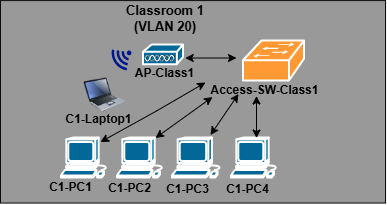

The diagram above was exported from draw.io. Its source (the exported page's mxGraphModel, read from the mxfile embedded in the PNG):
<mxGraphModel dx="774" dy="417" grid="0" gridSize="10" guides="1" tooltips="1" connect="1" arrows="1" fold="1" page="1" pageScale="1" pageWidth="850" pageHeight="1100" math="0" shadow="0">
  <root>
    <mxCell id="0" />
    <mxCell id="1" parent="0" />
    <mxCell id="TumHZV5Zsugx62iEuZtu-2" parent="1" style="shape=image;verticalLabelPosition=bottom;labelBackgroundColor=default;verticalAlign=top;aspect=fixed;imageAspect=0;editableCssRules=.*;image=data:image/svg+xml,(base64 omitted: 7968 chars);" value="" vertex="1">
      <mxGeometry height="204.36" width="386.96" x="194" y="148.64" as="geometry" />
    </mxCell>
    <mxCell id="TumHZV5Zsugx62iEuZtu-25" parent="1" style="text;html=1;whiteSpace=wrap;strokeColor=none;fillColor=none;align=center;verticalAlign=middle;rounded=0;fontSize=13;" value="&lt;b&gt;Classroom 1 (VLAN 20)&lt;/b&gt;" vertex="1">
      <mxGeometry height="30" width="92" x="313" y="152" as="geometry" />
    </mxCell>
    <mxCell id="TumHZV5Zsugx62iEuZtu-26" parent="1" style="strokeColor=#ffffff;sketch=0;html=1;pointerEvents=1;dashed=0;fillColor=#FF9933;strokeWidth=2;verticalLabelPosition=bottom;verticalAlign=top;align=center;outlineConnect=0;shape=mxgraph.cisco.switches.workgroup_switch;" value="" vertex="1">
      <mxGeometry height="40" width="61" x="437" y="189.5" as="geometry" />
    </mxCell>
    <mxCell id="TumHZV5Zsugx62iEuZtu-27" parent="1" style="shape=mxgraph.cisco.computers_and_peripherals.workstation;html=1;pointerEvents=1;dashed=0;fillColor=#036897;strokeColor=#ffffff;strokeWidth=2;verticalLabelPosition=bottom;verticalAlign=top;align=center;outlineConnect=0;" value="" vertex="1">
      <mxGeometry height="40" width="50" x="255" y="286.5" as="geometry" />
    </mxCell>
    <mxCell id="TumHZV5Zsugx62iEuZtu-28" parent="1" style="shape=mxgraph.cisco.computers_and_peripherals.workstation;html=1;pointerEvents=1;dashed=0;fillColor=#036897;strokeColor=#ffffff;strokeWidth=2;verticalLabelPosition=bottom;verticalAlign=top;align=center;outlineConnect=0;" value="" vertex="1">
      <mxGeometry height="40" width="53" x="366" y="286.5" as="geometry" />
    </mxCell>
    <mxCell id="TumHZV5Zsugx62iEuZtu-29" parent="1" style="sketch=0;html=1;pointerEvents=1;dashed=0;fillColor=#036897;strokeColor=#ffffff;strokeWidth=2;verticalLabelPosition=bottom;verticalAlign=top;align=center;outlineConnect=0;shape=mxgraph.cisco.misc.access_point;" value="" vertex="1">
      <mxGeometry height="20" width="40" x="337" y="193.5" as="geometry" />
    </mxCell>
    <mxCell id="TumHZV5Zsugx62iEuZtu-30" parent="1" style="shape=mxgraph.cisco.computers_and_peripherals.workstation;html=1;pointerEvents=1;dashed=0;fillColor=#036897;strokeColor=#ffffff;strokeWidth=2;verticalLabelPosition=bottom;verticalAlign=top;align=center;outlineConnect=0;" value="" vertex="1">
      <mxGeometry height="40" width="50" x="311" y="286.5" as="geometry" />
    </mxCell>
    <mxCell id="TumHZV5Zsugx62iEuZtu-31" parent="1" style="shape=mxgraph.cisco.computers_and_peripherals.workstation;html=1;pointerEvents=1;dashed=0;fillColor=#036897;strokeColor=#ffffff;strokeWidth=2;verticalLabelPosition=bottom;verticalAlign=top;align=center;outlineConnect=0;" value="" vertex="1">
      <mxGeometry height="40" width="50" x="425" y="286.5" as="geometry" />
    </mxCell>
    <mxCell id="TumHZV5Zsugx62iEuZtu-32" parent="1" style="image;html=1;image=img/lib/clip_art/computers/Laptop_128x128.png" value="" vertex="1">
      <mxGeometry height="34" width="49" x="274" y="226.5" as="geometry" />
    </mxCell>
    <mxCell id="TumHZV5Zsugx62iEuZtu-33" parent="1" style="text;html=1;whiteSpace=wrap;strokeColor=none;fillColor=none;align=center;verticalAlign=middle;rounded=0;fontStyle=1" value="Access-SW-Class1" vertex="1">
      <mxGeometry height="30" width="119" x="399" y="223.5" as="geometry" />
    </mxCell>
    <mxCell id="TumHZV5Zsugx62iEuZtu-34" parent="1" style="text;html=1;whiteSpace=wrap;strokeColor=none;fillColor=none;align=center;verticalAlign=middle;rounded=0;fontStyle=1" value="AP-Class1" vertex="1">
      <mxGeometry height="30" width="81" x="318" y="206.5" as="geometry" />
    </mxCell>
    <mxCell id="TumHZV5Zsugx62iEuZtu-35" parent="1" style="text;html=1;whiteSpace=wrap;strokeColor=none;fillColor=none;align=center;verticalAlign=middle;rounded=0;fontStyle=1" value="C1-PC1" vertex="1">
      <mxGeometry height="30" width="75" x="227" y="320.5" as="geometry" />
    </mxCell>
    <mxCell id="TumHZV5Zsugx62iEuZtu-36" parent="1" style="text;html=1;whiteSpace=wrap;strokeColor=none;fillColor=none;align=center;verticalAlign=middle;rounded=0;fontStyle=1" value="C1-PC2" vertex="1">
      <mxGeometry height="30" width="75" x="286" y="321.5" as="geometry" />
    </mxCell>
    <mxCell id="TumHZV5Zsugx62iEuZtu-37" parent="1" style="text;html=1;whiteSpace=wrap;strokeColor=none;fillColor=none;align=center;verticalAlign=middle;rounded=0;fontStyle=1" value="C1-PC3" vertex="1">
      <mxGeometry height="30" width="75" x="344" y="322.5" as="geometry" />
    </mxCell>
    <mxCell id="TumHZV5Zsugx62iEuZtu-38" parent="1" style="text;html=1;whiteSpace=wrap;strokeColor=none;fillColor=none;align=center;verticalAlign=middle;rounded=0;fontStyle=1" value="C1-PC4" vertex="1">
      <mxGeometry height="30" width="75" x="404" y="322.5" as="geometry" />
    </mxCell>
    <mxCell id="TumHZV5Zsugx62iEuZtu-39" parent="1" style="text;html=1;whiteSpace=wrap;strokeColor=none;fillColor=none;align=center;verticalAlign=middle;rounded=0;fontStyle=1" value="C1-Laptop1" vertex="1">
      <mxGeometry height="30" width="75" x="255" y="252.5" as="geometry" />
    </mxCell>
    <mxCell id="TumHZV5Zsugx62iEuZtu-40" parent="1" style="sketch=0;aspect=fixed;pointerEvents=1;shadow=0;dashed=0;html=1;strokeColor=none;labelPosition=center;verticalLabelPosition=bottom;verticalAlign=top;align=center;fillColor=#00188D;shape=mxgraph.mscae.enterprise.wireless_connection;rounded=0;rotation=-215;" value="" vertex="1">
      <mxGeometry height="25.64" width="21.54" x="305" y="193.5" as="geometry" />
    </mxCell>
    <mxCell id="TumHZV5Zsugx62iEuZtu-41" edge="1" parent="1" source="TumHZV5Zsugx62iEuZtu-34" style="endArrow=classic;startArrow=classic;html=1;rounded=0;curved=0;exitX=0.75;exitY=0;exitDx=0;exitDy=0;" value="">
      <mxGeometry height="50" relative="1" width="50" as="geometry">
        <mxPoint x="372" y="240.5" as="sourcePoint" />
        <mxPoint x="430" y="206.5" as="targetPoint" />
      </mxGeometry>
    </mxCell>
    <mxCell id="TumHZV5Zsugx62iEuZtu-42" edge="1" parent="1" style="endArrow=classic;startArrow=classic;html=1;rounded=0;curved=0;entryX=0;entryY=0.25;entryDx=0;entryDy=0;" target="TumHZV5Zsugx62iEuZtu-33" value="">
      <mxGeometry height="50" relative="1" width="50" as="geometry">
        <Array as="points">
          <mxPoint x="350" y="259.5" />
        </Array>
        <mxPoint x="294" y="290.5" as="sourcePoint" />
        <mxPoint x="344" y="240.5" as="targetPoint" />
      </mxGeometry>
    </mxCell>
    <mxCell id="TumHZV5Zsugx62iEuZtu-43" edge="1" parent="1" style="endArrow=classic;startArrow=classic;html=1;rounded=0;curved=0;" value="">
      <mxGeometry height="50" relative="1" width="50" as="geometry">
        <mxPoint x="349" y="286.5" as="sourcePoint" />
        <mxPoint x="406" y="245.5" as="targetPoint" />
      </mxGeometry>
    </mxCell>
    <mxCell id="TumHZV5Zsugx62iEuZtu-44" edge="1" parent="1" style="endArrow=classic;startArrow=classic;html=1;rounded=0;curved=0;" value="">
      <mxGeometry height="50" relative="1" width="50" as="geometry">
        <mxPoint x="404" y="283.5" as="sourcePoint" />
        <mxPoint x="432" y="242.5" as="targetPoint" />
      </mxGeometry>
    </mxCell>
    <mxCell id="TumHZV5Zsugx62iEuZtu-45" edge="1" parent="1" source="TumHZV5Zsugx62iEuZtu-31" style="endArrow=classic;startArrow=classic;html=1;rounded=0;curved=0;exitX=0.5;exitY=0;exitDx=0;exitDy=0;exitPerimeter=0;" value="">
      <mxGeometry height="50" relative="1" width="50" as="geometry">
        <mxPoint x="442" y="282.5" as="sourcePoint" />
        <mxPoint x="450" y="244.5" as="targetPoint" />
      </mxGeometry>
    </mxCell>
  </root>
</mxGraphModel>